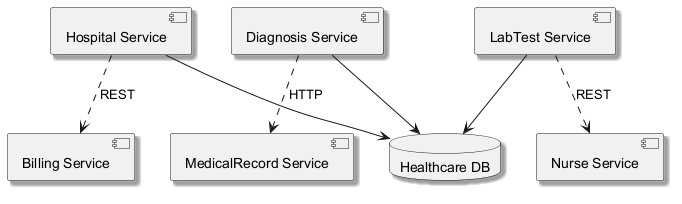

The diagram above was rendered by PlantUML. Its source (embedded in the PNG):
@startuml
skinparam shadowing true
component "Hospital Service" as C_HospitalService
component "Nurse Service" as C_NurseService
component "MedicalRecord Service" as C_MedicalRecordService
component "Diagnosis Service" as C_DiagnosisService
component "Billing Service" as C_BillingService
component "LabTest Service" as C_LabTestService
database "Healthcare DB" as DB_healthcare
C_HospitalService --> DB_healthcare
C_DiagnosisService --> DB_healthcare
C_LabTestService --> DB_healthcare
C_DiagnosisService ..> C_MedicalRecordService : HTTP
C_HospitalService ..> C_BillingService : REST
C_LabTestService ..> C_NurseService : REST
@enduml